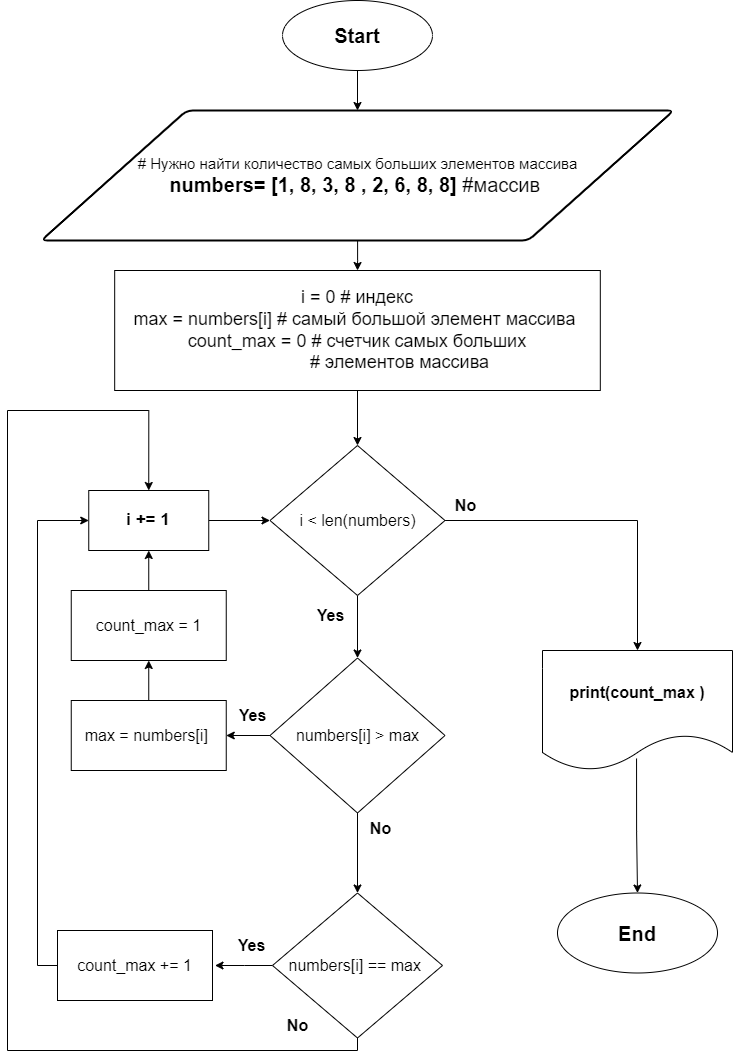

The diagram above was exported from draw.io. Its source (the exported page's mxGraphModel, read from the mxfile embedded in the PNG):
<mxGraphModel dx="1386" dy="767" grid="1" gridSize="10" guides="1" tooltips="1" connect="1" arrows="1" fold="1" page="1" pageScale="1" pageWidth="827" pageHeight="1169" math="0" shadow="0">
  <root>
    <mxCell id="0" />
    <mxCell id="1" parent="0" />
    <mxCell id="thj37FVGBbg7xEX9zRm1-63" style="edgeStyle=orthogonalEdgeStyle;rounded=0;orthogonalLoop=1;jettySize=auto;html=1;entryX=0.5;entryY=0;entryDx=0;entryDy=0;" parent="1" source="thj37FVGBbg7xEX9zRm1-64" target="thj37FVGBbg7xEX9zRm1-67" edge="1">
      <mxGeometry relative="1" as="geometry" />
    </mxCell>
    <mxCell id="thj37FVGBbg7xEX9zRm1-64" value="&lt;font style=&quot;font-size: 20px;&quot;&gt;Start&lt;/font&gt;" style="ellipse;whiteSpace=wrap;html=1;fontStyle=1" parent="1" vertex="1">
      <mxGeometry x="325" y="40" width="150" height="70" as="geometry" />
    </mxCell>
    <mxCell id="thj37FVGBbg7xEX9zRm1-65" value="&lt;font style=&quot;font-size: 20px;&quot;&gt;End&lt;/font&gt;" style="ellipse;whiteSpace=wrap;html=1;fontStyle=1" parent="1" vertex="1">
      <mxGeometry x="600" y="932.5" width="160" height="80" as="geometry" />
    </mxCell>
    <mxCell id="thj37FVGBbg7xEX9zRm1-66" style="edgeStyle=orthogonalEdgeStyle;rounded=0;orthogonalLoop=1;jettySize=auto;html=1;entryX=0.5;entryY=0;entryDx=0;entryDy=0;" parent="1" source="thj37FVGBbg7xEX9zRm1-67" target="thj37FVGBbg7xEX9zRm1-69" edge="1">
      <mxGeometry relative="1" as="geometry" />
    </mxCell>
    <mxCell id="thj37FVGBbg7xEX9zRm1-67" value="&lt;font style=&quot;&quot;&gt;&lt;font style=&quot;font-size: 15px;&quot;&gt;# Нужно найти количество самых больших элементов массива&lt;/font&gt;&lt;br&gt;&lt;b style=&quot;font-size: 20px;&quot;&gt;numbers= [1, 8, 3, 8 , 2, 6, 8, 8]&amp;nbsp;&lt;/b&gt;&lt;span style=&quot;font-size: 20px;&quot;&gt;#массив&amp;nbsp;&lt;/span&gt;&lt;/font&gt;" style="shape=parallelogram;html=1;strokeWidth=2;perimeter=parallelogramPerimeter;whiteSpace=wrap;rounded=1;arcSize=12;size=0.23;" parent="1" vertex="1">
      <mxGeometry x="83.75" y="150" width="632.5" height="130" as="geometry" />
    </mxCell>
    <mxCell id="thj37FVGBbg7xEX9zRm1-68" style="edgeStyle=orthogonalEdgeStyle;rounded=0;orthogonalLoop=1;jettySize=auto;html=1;entryX=0.5;entryY=0;entryDx=0;entryDy=0;" parent="1" source="thj37FVGBbg7xEX9zRm1-69" target="thj37FVGBbg7xEX9zRm1-79" edge="1">
      <mxGeometry relative="1" as="geometry" />
    </mxCell>
    <mxCell id="thj37FVGBbg7xEX9zRm1-69" value="&lt;font style=&quot;font-size: 18px;&quot;&gt;i = 0 # индекс&lt;br&gt;max = numbers[i] # самый большой элемент массива&amp;nbsp;&lt;br&gt;count_max = 0 # счетчик самых больших &lt;br&gt;&amp;nbsp; &amp;nbsp; &amp;nbsp; &amp;nbsp; &amp;nbsp; &amp;nbsp; &amp;nbsp; &amp;nbsp; &amp;nbsp;# элементов массива&lt;br&gt;&lt;/font&gt;" style="rounded=0;whiteSpace=wrap;html=1;" parent="1" vertex="1">
      <mxGeometry x="157.18" y="310" width="485.63" height="120" as="geometry" />
    </mxCell>
    <mxCell id="thj37FVGBbg7xEX9zRm1-70" value="" style="edgeStyle=orthogonalEdgeStyle;rounded=0;orthogonalLoop=1;jettySize=auto;html=1;" parent="1" source="thj37FVGBbg7xEX9zRm1-72" target="thj37FVGBbg7xEX9zRm1-74" edge="1">
      <mxGeometry relative="1" as="geometry" />
    </mxCell>
    <mxCell id="thj37FVGBbg7xEX9zRm1-71" style="edgeStyle=orthogonalEdgeStyle;rounded=0;orthogonalLoop=1;jettySize=auto;html=1;entryX=0.5;entryY=0;entryDx=0;entryDy=0;" parent="1" source="thj37FVGBbg7xEX9zRm1-72" target="thj37FVGBbg7xEX9zRm1-84" edge="1">
      <mxGeometry relative="1" as="geometry" />
    </mxCell>
    <mxCell id="thj37FVGBbg7xEX9zRm1-72" value="&lt;font style=&quot;font-size: 16px;&quot;&gt;&lt;span style=&quot;font-weight: normal;&quot;&gt;numbers[i] &amp;gt; max&lt;/span&gt;&lt;/font&gt;" style="rhombus;whiteSpace=wrap;html=1;rounded=0;fontStyle=1" parent="1" vertex="1">
      <mxGeometry x="312.5" y="697.5" width="175" height="155" as="geometry" />
    </mxCell>
    <mxCell id="thj37FVGBbg7xEX9zRm1-73" style="edgeStyle=orthogonalEdgeStyle;rounded=0;orthogonalLoop=1;jettySize=auto;html=1;entryX=0.5;entryY=1;entryDx=0;entryDy=0;" parent="1" source="thj37FVGBbg7xEX9zRm1-74" target="gYqrqDNp9OT4laNvcwoo-1" edge="1">
      <mxGeometry relative="1" as="geometry" />
    </mxCell>
    <mxCell id="thj37FVGBbg7xEX9zRm1-74" value="&lt;font style=&quot;font-size: 16px;&quot;&gt;max =&amp;nbsp;&lt;span style=&quot;border-color: var(--border-color); font-size: 16px;&quot;&gt;numbers[i]&amp;nbsp;&lt;/span&gt;&lt;br&gt;&lt;/font&gt;" style="whiteSpace=wrap;html=1;rounded=0;" parent="1" vertex="1">
      <mxGeometry x="113.75" y="740" width="155" height="70" as="geometry" />
    </mxCell>
    <mxCell id="thj37FVGBbg7xEX9zRm1-75" value="&lt;font style=&quot;font-size: 16px;&quot;&gt;&lt;b&gt;Yes&lt;/b&gt;&lt;/font&gt;" style="text;html=1;align=center;verticalAlign=middle;resizable=0;points=[];autosize=1;strokeColor=none;fillColor=none;" parent="1" vertex="1">
      <mxGeometry x="347.5" y="640" width="50" height="30" as="geometry" />
    </mxCell>
    <mxCell id="thj37FVGBbg7xEX9zRm1-76" value="&lt;b&gt;&lt;font style=&quot;font-size: 16px;&quot;&gt;No&lt;/font&gt;&lt;/b&gt;" style="text;html=1;align=center;verticalAlign=middle;resizable=0;points=[];autosize=1;strokeColor=none;fillColor=none;" parent="1" vertex="1">
      <mxGeometry x="487.5" y="530" width="40" height="30" as="geometry" />
    </mxCell>
    <mxCell id="thj37FVGBbg7xEX9zRm1-78" style="edgeStyle=orthogonalEdgeStyle;rounded=0;orthogonalLoop=1;jettySize=auto;html=1;entryX=0.5;entryY=0;entryDx=0;entryDy=0;" parent="1" source="thj37FVGBbg7xEX9zRm1-79" target="thj37FVGBbg7xEX9zRm1-72" edge="1">
      <mxGeometry relative="1" as="geometry" />
    </mxCell>
    <mxCell id="8d6br2g_uPQlVI4uNVCA-8" style="edgeStyle=orthogonalEdgeStyle;rounded=0;orthogonalLoop=1;jettySize=auto;html=1;entryX=0.5;entryY=0;entryDx=0;entryDy=0;" parent="1" source="thj37FVGBbg7xEX9zRm1-79" target="thj37FVGBbg7xEX9zRm1-91" edge="1">
      <mxGeometry relative="1" as="geometry">
        <mxPoint x="720" y="560" as="targetPoint" />
      </mxGeometry>
    </mxCell>
    <mxCell id="thj37FVGBbg7xEX9zRm1-79" value="&lt;font style=&quot;font-size: 16px;&quot;&gt;i &amp;lt; len(numbers)&lt;/font&gt;" style="rhombus;whiteSpace=wrap;html=1;rounded=0;" parent="1" vertex="1">
      <mxGeometry x="312.5" y="485" width="175" height="150" as="geometry" />
    </mxCell>
    <mxCell id="thj37FVGBbg7xEX9zRm1-80" value="&lt;font style=&quot;font-size: 16px;&quot;&gt;&lt;b&gt;Yes&lt;/b&gt;&lt;/font&gt;" style="text;html=1;align=center;verticalAlign=middle;resizable=0;points=[];autosize=1;strokeColor=none;fillColor=none;" parent="1" vertex="1">
      <mxGeometry x="270" y="740" width="50" height="30" as="geometry" />
    </mxCell>
    <mxCell id="thj37FVGBbg7xEX9zRm1-81" value="&lt;b&gt;&lt;font style=&quot;font-size: 16px;&quot;&gt;No&lt;/font&gt;&lt;/b&gt;" style="text;html=1;align=center;verticalAlign=middle;resizable=0;points=[];autosize=1;strokeColor=none;fillColor=none;" parent="1" vertex="1">
      <mxGeometry x="402.5" y="852.5" width="40" height="30" as="geometry" />
    </mxCell>
    <mxCell id="thj37FVGBbg7xEX9zRm1-82" style="edgeStyle=orthogonalEdgeStyle;rounded=0;orthogonalLoop=1;jettySize=auto;html=1;entryX=1;entryY=0.5;entryDx=0;entryDy=0;" parent="1" source="thj37FVGBbg7xEX9zRm1-84" edge="1">
      <mxGeometry relative="1" as="geometry">
        <mxPoint x="257.5" y="1005" as="targetPoint" />
      </mxGeometry>
    </mxCell>
    <mxCell id="thj37FVGBbg7xEX9zRm1-83" style="edgeStyle=orthogonalEdgeStyle;rounded=0;orthogonalLoop=1;jettySize=auto;html=1;entryX=0.5;entryY=0;entryDx=0;entryDy=0;" parent="1" source="thj37FVGBbg7xEX9zRm1-84" target="thj37FVGBbg7xEX9zRm1-89" edge="1">
      <mxGeometry relative="1" as="geometry">
        <Array as="points">
          <mxPoint x="400" y="1090" />
          <mxPoint x="50" y="1090" />
          <mxPoint x="50" y="450" />
          <mxPoint x="191" y="450" />
        </Array>
      </mxGeometry>
    </mxCell>
    <mxCell id="thj37FVGBbg7xEX9zRm1-84" value="&lt;font style=&quot;font-size: 16px;&quot;&gt;numbers[i] == max&amp;nbsp;&lt;/font&gt;" style="rhombus;whiteSpace=wrap;html=1;rounded=0;" parent="1" vertex="1">
      <mxGeometry x="315" y="932.5" width="170" height="145" as="geometry" />
    </mxCell>
    <mxCell id="thj37FVGBbg7xEX9zRm1-85" style="edgeStyle=orthogonalEdgeStyle;rounded=0;orthogonalLoop=1;jettySize=auto;html=1;entryX=0;entryY=0.5;entryDx=0;entryDy=0;exitX=0;exitY=0.5;exitDx=0;exitDy=0;" parent="1" source="gYqrqDNp9OT4laNvcwoo-3" target="thj37FVGBbg7xEX9zRm1-89" edge="1">
      <mxGeometry relative="1" as="geometry">
        <Array as="points">
          <mxPoint x="80" y="1005" />
          <mxPoint x="80" y="560" />
        </Array>
        <mxPoint x="127.5" y="1005" as="sourcePoint" />
      </mxGeometry>
    </mxCell>
    <mxCell id="thj37FVGBbg7xEX9zRm1-87" value="&lt;font style=&quot;font-size: 16px;&quot;&gt;&lt;b&gt;Yes&lt;/b&gt;&lt;/font&gt;" style="text;html=1;align=center;verticalAlign=middle;resizable=0;points=[];autosize=1;strokeColor=none;fillColor=none;" parent="1" vertex="1">
      <mxGeometry x="268.75" y="970" width="50" height="30" as="geometry" />
    </mxCell>
    <mxCell id="thj37FVGBbg7xEX9zRm1-88" style="edgeStyle=orthogonalEdgeStyle;rounded=0;orthogonalLoop=1;jettySize=auto;html=1;entryX=0;entryY=0.5;entryDx=0;entryDy=0;" parent="1" source="thj37FVGBbg7xEX9zRm1-89" target="thj37FVGBbg7xEX9zRm1-79" edge="1">
      <mxGeometry relative="1" as="geometry" />
    </mxCell>
    <mxCell id="thj37FVGBbg7xEX9zRm1-89" value="&lt;font style=&quot;font-size: 17px;&quot;&gt;&lt;b&gt;i += 1&lt;/b&gt;&lt;/font&gt;" style="whiteSpace=wrap;html=1;rounded=0;" parent="1" vertex="1">
      <mxGeometry x="131.25" y="530" width="120" height="60" as="geometry" />
    </mxCell>
    <mxCell id="thj37FVGBbg7xEX9zRm1-90" style="edgeStyle=orthogonalEdgeStyle;rounded=0;orthogonalLoop=1;jettySize=auto;html=1;exitX=0.495;exitY=0.9;exitDx=0;exitDy=0;exitPerimeter=0;" parent="1" source="thj37FVGBbg7xEX9zRm1-91" target="thj37FVGBbg7xEX9zRm1-65" edge="1">
      <mxGeometry relative="1" as="geometry" />
    </mxCell>
    <mxCell id="thj37FVGBbg7xEX9zRm1-91" value="&lt;font style=&quot;font-size: 16px;&quot;&gt;&lt;b&gt;print(count_max&amp;nbsp;)&lt;/b&gt;&lt;/font&gt;" style="shape=document;whiteSpace=wrap;html=1;boundedLbl=1;" parent="1" vertex="1">
      <mxGeometry x="585" y="690" width="190" height="120" as="geometry" />
    </mxCell>
    <mxCell id="thj37FVGBbg7xEX9zRm1-92" value="&lt;b&gt;&lt;font style=&quot;font-size: 16px;&quot;&gt;No&lt;/font&gt;&lt;/b&gt;" style="text;html=1;align=center;verticalAlign=middle;resizable=0;points=[];autosize=1;strokeColor=none;fillColor=none;" parent="1" vertex="1">
      <mxGeometry x="320" y="1050" width="40" height="30" as="geometry" />
    </mxCell>
    <mxCell id="gYqrqDNp9OT4laNvcwoo-2" style="edgeStyle=orthogonalEdgeStyle;rounded=0;orthogonalLoop=1;jettySize=auto;html=1;exitX=0.5;exitY=0;exitDx=0;exitDy=0;entryX=0.5;entryY=1;entryDx=0;entryDy=0;" edge="1" parent="1" source="gYqrqDNp9OT4laNvcwoo-1" target="thj37FVGBbg7xEX9zRm1-89">
      <mxGeometry relative="1" as="geometry" />
    </mxCell>
    <mxCell id="gYqrqDNp9OT4laNvcwoo-1" value="&lt;font style=&quot;font-size: 16px;&quot;&gt;count_max = 1&lt;br&gt;&lt;/font&gt;" style="whiteSpace=wrap;html=1;rounded=0;" vertex="1" parent="1">
      <mxGeometry x="113.75" y="630" width="155" height="70" as="geometry" />
    </mxCell>
    <mxCell id="gYqrqDNp9OT4laNvcwoo-3" value="&lt;font style=&quot;font-size: 16px;&quot;&gt;count_max += 1&lt;br&gt;&lt;/font&gt;" style="whiteSpace=wrap;html=1;rounded=0;" vertex="1" parent="1">
      <mxGeometry x="100" y="970" width="155" height="70" as="geometry" />
    </mxCell>
  </root>
</mxGraphModel>